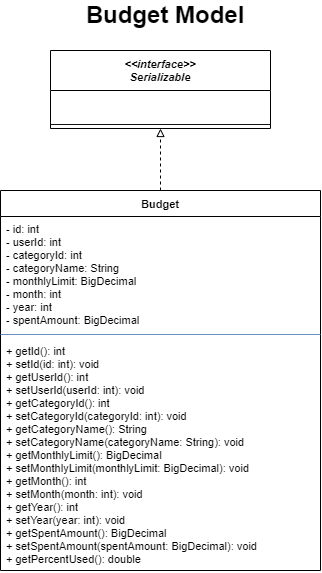

The diagram above was exported from draw.io. Its source (the exported page's mxGraphModel, read from the mxfile embedded in the PNG):
<mxGraphModel dx="828" dy="563" grid="1" gridSize="10" guides="1" tooltips="1" connect="1" arrows="1" fold="1" page="1" pageScale="1" pageWidth="850" pageHeight="1100" math="0" shadow="0">
  <root>
    <mxCell id="0" />
    <mxCell id="1" parent="0" />
    <mxCell id="Serializable" parent="1" style="swimlane;fontStyle=3;align=center;startSize=40;fontSize=11;" value="&lt;&lt;interface&gt;&gt;&#10;Serializable" vertex="1">
      <mxGeometry height="78" width="220" x="100" y="50" as="geometry" />
    </mxCell>
    <mxCell id="Serializable_A" parent="Serializable" style="text;strokeColor=none;fillColor=none;align=left;verticalAlign=top;spacingLeft=4;overflow=hidden;rotatable=0;fontSize=11;" value="" vertex="1">
      <mxGeometry height="30" width="220" y="40" as="geometry" />
    </mxCell>
    <mxCell id="Serializable_D" parent="Serializable" style="line;strokeWidth=1;fillColor=none;strokeColor=light-dark(#151415, #9577a3);" value="" vertex="1">
      <mxGeometry height="8" width="220" y="70" as="geometry" />
    </mxCell>
    <mxCell id="Serializable_M" parent="Serializable" style="text;strokeColor=none;fillColor=none;align=left;verticalAlign=top;spacingLeft=4;spacingRight=4;overflow=hidden;rotatable=0;fontSize=11;" value="" vertex="1">
      <mxGeometry width="220" y="78" as="geometry" />
    </mxCell>
    <mxCell id="Budget" parent="1" style="swimlane;fontStyle=1;align=center;startSize=26;fontSize=11;" value="Budget" vertex="1">
      <mxGeometry height="380" width="320" x="50" y="190" as="geometry" />
    </mxCell>
    <mxCell id="Budget_A" parent="Budget" style="text;strokeColor=none;fillColor=none;align=left;verticalAlign=top;spacingLeft=4;spacingRight=4;overflow=hidden;rotatable=0;fontSize=11;" value="- id: int&#10;- userId: int&#10;- categoryId: int&#10;- categoryName: String&#10;- monthlyLimit: BigDecimal&#10;- month: int&#10;- year: int&#10;- spentAmount: BigDecimal" vertex="1">
      <mxGeometry height="114" width="320" y="26" as="geometry" />
    </mxCell>
    <mxCell id="Budget_D" parent="Budget" style="line;strokeWidth=1;fillColor=none;strokeColor=#6c8ebf;" value="" vertex="1">
      <mxGeometry height="8" width="320" y="140" as="geometry" />
    </mxCell>
    <mxCell id="Budget_M" parent="Budget" style="text;strokeColor=none;fillColor=none;align=left;verticalAlign=top;spacingLeft=4;spacingRight=4;overflow=hidden;rotatable=0;fontSize=11;" value="+ getId(): int&#10;+ setId(id: int): void&#10;+ getUserId(): int&#10;+ setUserId(userId: int): void&#10;+ getCategoryId(): int&#10;+ setCategoryId(categoryId: int): void&#10;+ getCategoryName(): String&#10;+ setCategoryName(categoryName: String): void&#10;+ getMonthlyLimit(): BigDecimal&#10;+ setMonthlyLimit(monthlyLimit: BigDecimal): void&#10;+ getMonth(): int&#10;+ setMonth(month: int): void&#10;+ getYear(): int&#10;+ setYear(year: int): void&#10;+ getSpentAmount(): BigDecimal&#10;+ setSpentAmount(spentAmount: BigDecimal): void&#10;+ getPercentUsed(): double" vertex="1">
      <mxGeometry height="232" width="320" y="148" as="geometry" />
    </mxCell>
    <mxCell id="impl_Budget_Serializable" edge="1" parent="1" source="Budget" style="endArrow=block;endFill=0;dashed=1;edgeStyle=orthogonalEdgeStyle;" target="Serializable" value="">
      <mxGeometry relative="1" as="geometry" />
    </mxCell>
    <mxCell id="SWtVxWNtpRefNGMht-2A-1" parent="1" style="text;html=1;whiteSpace=wrap;strokeColor=none;fillColor=none;align=center;verticalAlign=middle;rounded=0;" value="&lt;b&gt;&lt;font style=&quot;font-size: 24px;&quot;&gt;Budget Model&lt;/font&gt;&lt;/b&gt;" vertex="1">
      <mxGeometry height="30" width="210" x="110" as="geometry" />
    </mxCell>
  </root>
</mxGraphModel>